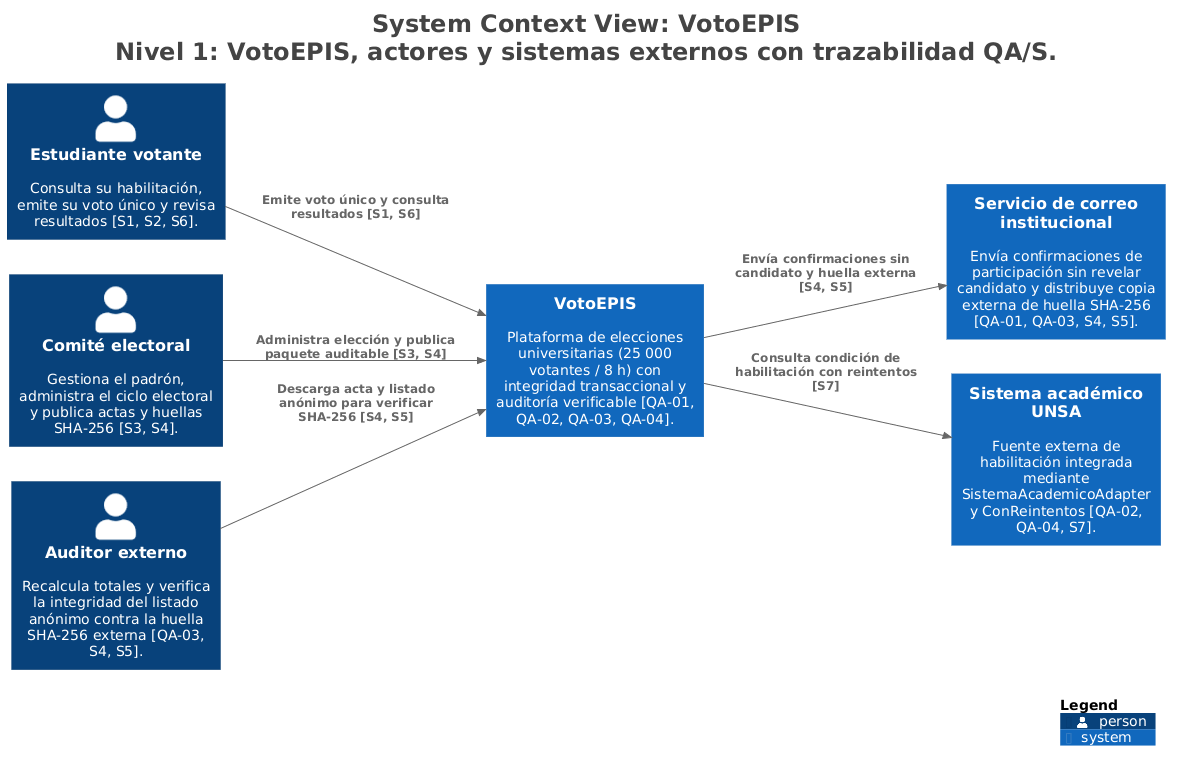

The diagram above was rendered by PlantUML. Its source (embedded in the PNG):
@startuml
title <size:24>System Context View: VotoEPIS</size>\n<size:24>Nivel 1: VotoEPIS, actores y sistemas externos con trazabilidad QA/S.</size>

set separator none
left to right direction

<style>
  root {
    BackgroundColor: #ffffff
    FontColor: #444444
  }
</style>

!include <C4/C4>
!include <C4/C4_Context>

Person(Estudiantevotante, "Estudiante votante", $descr="Consulta su habilitación, emite su voto único y revisa resultados [S1, S2, S6].", $tags="", $link="")
System(Serviciodecorreoinstitucional, "Servicio de correo institucional", $descr="Envía confirmaciones de participación sin revelar candidato y distribuye copia externa de huella SHA-256 [QA-01, QA-03, S4, S5].", $tags="", $link="")
System(SistemaacadémicoUNSA, "Sistema académico UNSA", $descr="Fuente externa de habilitación integrada mediante SistemaAcademicoAdapter y ConReintentos [QA-02, QA-04, S7].", $tags="", $link="")
Person(Comitéelectoral, "Comité electoral", $descr="Gestiona el padrón, administra el ciclo electoral y publica actas y huellas SHA-256 [S3, S4].", $tags="", $link="")
Person(Auditorexterno, "Auditor externo", $descr="Recalcula totales y verifica la integridad del listado anónimo contra la huella SHA-256 externa [QA-03, S4, S5].", $tags="", $link="")
System(VotoEPIS, "VotoEPIS", $descr="Plataforma de elecciones universitarias (25 000 votantes / 8 h) con integridad transaccional y auditoría verificable [QA-01, QA-02, QA-03, QA-04].", $tags="", $link="")

Rel(Estudiantevotante, VotoEPIS, "Emite voto único y consulta resultados [S1, S6]", $techn="", $tags="", $link="")
Rel(Comitéelectoral, VotoEPIS, "Administra elección y publica paquete auditable [S3, S4]", $techn="", $tags="", $link="")
Rel(Auditorexterno, VotoEPIS, "Descarga acta y listado anónimo para verificar SHA-256 [S4, S5]", $techn="", $tags="", $link="")
Rel(VotoEPIS, Serviciodecorreoinstitucional, "Envía confirmaciones sin candidato y huella externa [S4, S5]", $techn="", $tags="", $link="")
Rel(VotoEPIS, SistemaacadémicoUNSA, "Consulta condición de habilitación con reintentos [S7]", $techn="", $tags="", $link="")

SHOW_LEGEND(true)
hide stereotypes
@enduml